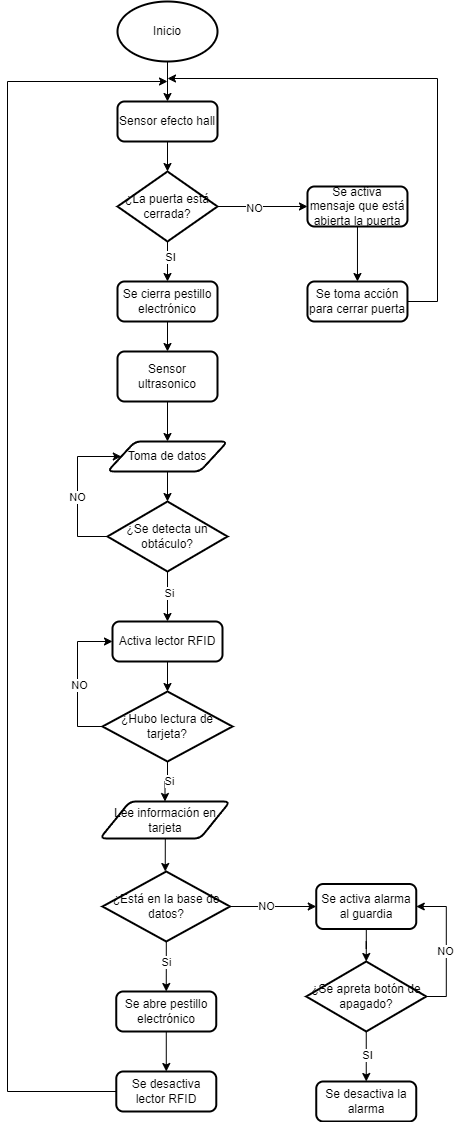

The diagram above was exported from draw.io. Its source (the exported page's mxGraphModel, read from the mxfile embedded in the PNG):
<mxGraphModel dx="1990" dy="1126" grid="1" gridSize="10" guides="1" tooltips="1" connect="1" arrows="1" fold="1" page="1" pageScale="1" pageWidth="827" pageHeight="1169" math="0" shadow="0">
  <root>
    <mxCell id="0" />
    <mxCell id="1" parent="0" />
    <mxCell id="YPe4RpGyD70D5JYD_jkB-2" style="edgeStyle=orthogonalEdgeStyle;rounded=0;orthogonalLoop=1;jettySize=auto;html=1;entryX=0.5;entryY=0;entryDx=0;entryDy=0;" edge="1" parent="1" source="YPe4RpGyD70D5JYD_jkB-1" target="YPe4RpGyD70D5JYD_jkB-46">
      <mxGeometry relative="1" as="geometry">
        <mxPoint x="390" y="130" as="targetPoint" />
      </mxGeometry>
    </mxCell>
    <mxCell id="YPe4RpGyD70D5JYD_jkB-1" value="Inicio" style="strokeWidth=2;html=1;shape=mxgraph.flowchart.start_1;whiteSpace=wrap;" vertex="1" parent="1">
      <mxGeometry x="340" y="20" width="100" height="60" as="geometry" />
    </mxCell>
    <mxCell id="YPe4RpGyD70D5JYD_jkB-11" style="edgeStyle=orthogonalEdgeStyle;rounded=0;orthogonalLoop=1;jettySize=auto;html=1;entryX=0.5;entryY=0;entryDx=0;entryDy=0;" edge="1" parent="1" source="YPe4RpGyD70D5JYD_jkB-3" target="YPe4RpGyD70D5JYD_jkB-14">
      <mxGeometry relative="1" as="geometry">
        <mxPoint x="420" y="500" as="targetPoint" />
      </mxGeometry>
    </mxCell>
    <mxCell id="YPe4RpGyD70D5JYD_jkB-3" value="Sensor ultrasonico" style="rounded=1;whiteSpace=wrap;html=1;absoluteArcSize=1;arcSize=14;strokeWidth=2;" vertex="1" parent="1">
      <mxGeometry x="340" y="370" width="100" height="50" as="geometry" />
    </mxCell>
    <mxCell id="YPe4RpGyD70D5JYD_jkB-20" style="edgeStyle=orthogonalEdgeStyle;rounded=0;orthogonalLoop=1;jettySize=auto;html=1;entryX=0.5;entryY=0;entryDx=0;entryDy=0;" edge="1" parent="1" source="YPe4RpGyD70D5JYD_jkB-5" target="YPe4RpGyD70D5JYD_jkB-22">
      <mxGeometry relative="1" as="geometry">
        <mxPoint x="390" y="760" as="targetPoint" />
      </mxGeometry>
    </mxCell>
    <mxCell id="YPe4RpGyD70D5JYD_jkB-21" value="Si" style="edgeLabel;html=1;align=center;verticalAlign=middle;resizable=0;points=[];" vertex="1" connectable="0" parent="YPe4RpGyD70D5JYD_jkB-20">
      <mxGeometry x="-0.1492" y="1" relative="1" as="geometry">
        <mxPoint as="offset" />
      </mxGeometry>
    </mxCell>
    <mxCell id="YPe4RpGyD70D5JYD_jkB-5" value="¿Se detecta un obtáculo?" style="strokeWidth=2;html=1;shape=mxgraph.flowchart.decision;whiteSpace=wrap;" vertex="1" parent="1">
      <mxGeometry x="330" y="520" width="120" height="70" as="geometry" />
    </mxCell>
    <mxCell id="YPe4RpGyD70D5JYD_jkB-14" value="Toma de datos" style="shape=parallelogram;html=1;strokeWidth=2;perimeter=parallelogramPerimeter;whiteSpace=wrap;rounded=1;arcSize=12;size=0.23;" vertex="1" parent="1">
      <mxGeometry x="330" y="460" width="120" height="30" as="geometry" />
    </mxCell>
    <mxCell id="YPe4RpGyD70D5JYD_jkB-16" style="edgeStyle=orthogonalEdgeStyle;rounded=0;orthogonalLoop=1;jettySize=auto;html=1;entryX=0.5;entryY=0;entryDx=0;entryDy=0;entryPerimeter=0;" edge="1" parent="1" source="YPe4RpGyD70D5JYD_jkB-14" target="YPe4RpGyD70D5JYD_jkB-5">
      <mxGeometry relative="1" as="geometry" />
    </mxCell>
    <mxCell id="YPe4RpGyD70D5JYD_jkB-22" value="Activa lector RFID" style="rounded=1;whiteSpace=wrap;html=1;absoluteArcSize=1;arcSize=14;strokeWidth=2;" vertex="1" parent="1">
      <mxGeometry x="335" y="640" width="110" height="40" as="geometry" />
    </mxCell>
    <mxCell id="YPe4RpGyD70D5JYD_jkB-23" value="" style="group" vertex="1" connectable="0" parent="1">
      <mxGeometry x="290" y="510" height="10" as="geometry" />
    </mxCell>
    <mxCell id="YPe4RpGyD70D5JYD_jkB-13" style="edgeStyle=orthogonalEdgeStyle;rounded=0;orthogonalLoop=1;jettySize=auto;html=1;endArrow=classic;endFill=1;entryX=0;entryY=0.5;entryDx=0;entryDy=0;exitX=0;exitY=0.5;exitDx=0;exitDy=0;exitPerimeter=0;" edge="1" parent="1" source="YPe4RpGyD70D5JYD_jkB-5" target="YPe4RpGyD70D5JYD_jkB-14">
      <mxGeometry relative="1" as="geometry">
        <mxPoint x="290" y="510" as="targetPoint" />
        <mxPoint x="360" y="625" as="sourcePoint" />
        <Array as="points">
          <mxPoint x="300" y="555" />
          <mxPoint x="300" y="475" />
        </Array>
      </mxGeometry>
    </mxCell>
    <mxCell id="YPe4RpGyD70D5JYD_jkB-19" value="NO" style="edgeLabel;html=1;align=center;verticalAlign=middle;resizable=0;points=[];" vertex="1" connectable="0" parent="YPe4RpGyD70D5JYD_jkB-13">
      <mxGeometry x="0.2118" y="2" relative="1" as="geometry">
        <mxPoint x="1" y="23" as="offset" />
      </mxGeometry>
    </mxCell>
    <mxCell id="YPe4RpGyD70D5JYD_jkB-26" style="edgeStyle=orthogonalEdgeStyle;rounded=0;orthogonalLoop=1;jettySize=auto;html=1;entryX=0;entryY=0.5;entryDx=0;entryDy=0;exitX=0;exitY=0.5;exitDx=0;exitDy=0;exitPerimeter=0;" edge="1" parent="1" source="YPe4RpGyD70D5JYD_jkB-24" target="YPe4RpGyD70D5JYD_jkB-22">
      <mxGeometry relative="1" as="geometry">
        <Array as="points">
          <mxPoint x="300" y="745" />
          <mxPoint x="300" y="660" />
        </Array>
      </mxGeometry>
    </mxCell>
    <mxCell id="YPe4RpGyD70D5JYD_jkB-27" value="NO" style="edgeLabel;html=1;align=center;verticalAlign=middle;resizable=0;points=[];" vertex="1" connectable="0" parent="YPe4RpGyD70D5JYD_jkB-26">
      <mxGeometry x="-0.0772" y="-1" relative="1" as="geometry">
        <mxPoint as="offset" />
      </mxGeometry>
    </mxCell>
    <mxCell id="YPe4RpGyD70D5JYD_jkB-28" style="edgeStyle=orthogonalEdgeStyle;rounded=0;orthogonalLoop=1;jettySize=auto;html=1;entryX=0.5;entryY=0;entryDx=0;entryDy=0;" edge="1" parent="1" source="YPe4RpGyD70D5JYD_jkB-24" target="YPe4RpGyD70D5JYD_jkB-75">
      <mxGeometry relative="1" as="geometry">
        <mxPoint x="389" y="830" as="targetPoint" />
      </mxGeometry>
    </mxCell>
    <mxCell id="YPe4RpGyD70D5JYD_jkB-29" value="Si" style="edgeLabel;html=1;align=center;verticalAlign=middle;resizable=0;points=[];" vertex="1" connectable="0" parent="YPe4RpGyD70D5JYD_jkB-28">
      <mxGeometry x="-0.1047" y="1" relative="1" as="geometry">
        <mxPoint as="offset" />
      </mxGeometry>
    </mxCell>
    <mxCell id="YPe4RpGyD70D5JYD_jkB-24" value="¿Hubo lectura de tarjeta?" style="strokeWidth=2;html=1;shape=mxgraph.flowchart.decision;whiteSpace=wrap;" vertex="1" parent="1">
      <mxGeometry x="325" y="710" width="130" height="70" as="geometry" />
    </mxCell>
    <mxCell id="YPe4RpGyD70D5JYD_jkB-25" style="edgeStyle=orthogonalEdgeStyle;rounded=0;orthogonalLoop=1;jettySize=auto;html=1;entryX=0.5;entryY=0;entryDx=0;entryDy=0;entryPerimeter=0;" edge="1" parent="1" source="YPe4RpGyD70D5JYD_jkB-22" target="YPe4RpGyD70D5JYD_jkB-24">
      <mxGeometry relative="1" as="geometry" />
    </mxCell>
    <mxCell id="YPe4RpGyD70D5JYD_jkB-31" style="edgeStyle=orthogonalEdgeStyle;rounded=0;orthogonalLoop=1;jettySize=auto;html=1;entryX=0;entryY=0.5;entryDx=0;entryDy=0;" edge="1" parent="1" source="YPe4RpGyD70D5JYD_jkB-30" target="YPe4RpGyD70D5JYD_jkB-33">
      <mxGeometry relative="1" as="geometry">
        <mxPoint x="518.75" y="925" as="targetPoint" />
      </mxGeometry>
    </mxCell>
    <mxCell id="YPe4RpGyD70D5JYD_jkB-32" value="NO" style="edgeLabel;html=1;align=center;verticalAlign=middle;resizable=0;points=[];" vertex="1" connectable="0" parent="YPe4RpGyD70D5JYD_jkB-31">
      <mxGeometry x="-0.1753" y="1" relative="1" as="geometry">
        <mxPoint as="offset" />
      </mxGeometry>
    </mxCell>
    <mxCell id="YPe4RpGyD70D5JYD_jkB-42" style="edgeStyle=orthogonalEdgeStyle;rounded=0;orthogonalLoop=1;jettySize=auto;html=1;" edge="1" parent="1" source="YPe4RpGyD70D5JYD_jkB-30">
      <mxGeometry relative="1" as="geometry">
        <mxPoint x="388.75" y="1010" as="targetPoint" />
      </mxGeometry>
    </mxCell>
    <mxCell id="YPe4RpGyD70D5JYD_jkB-43" value="Si" style="edgeLabel;html=1;align=center;verticalAlign=middle;resizable=0;points=[];" vertex="1" connectable="0" parent="YPe4RpGyD70D5JYD_jkB-42">
      <mxGeometry x="-0.1982" relative="1" as="geometry">
        <mxPoint as="offset" />
      </mxGeometry>
    </mxCell>
    <mxCell id="YPe4RpGyD70D5JYD_jkB-30" value="¿Está en la base de datos?" style="strokeWidth=2;html=1;shape=mxgraph.flowchart.decision;whiteSpace=wrap;" vertex="1" parent="1">
      <mxGeometry x="325" y="890" width="127.5" height="70" as="geometry" />
    </mxCell>
    <mxCell id="YPe4RpGyD70D5JYD_jkB-33" value="Se activa alarma al guardia" style="rounded=1;whiteSpace=wrap;html=1;absoluteArcSize=1;arcSize=14;strokeWidth=2;" vertex="1" parent="1">
      <mxGeometry x="538.75" y="902.5" width="100" height="45" as="geometry" />
    </mxCell>
    <mxCell id="YPe4RpGyD70D5JYD_jkB-69" style="edgeStyle=orthogonalEdgeStyle;rounded=0;orthogonalLoop=1;jettySize=auto;html=1;entryX=0.5;entryY=0;entryDx=0;entryDy=0;" edge="1" parent="1" source="YPe4RpGyD70D5JYD_jkB-35" target="YPe4RpGyD70D5JYD_jkB-40">
      <mxGeometry relative="1" as="geometry" />
    </mxCell>
    <mxCell id="YPe4RpGyD70D5JYD_jkB-71" value="SI" style="edgeLabel;html=1;align=center;verticalAlign=middle;resizable=0;points=[];" vertex="1" connectable="0" parent="YPe4RpGyD70D5JYD_jkB-69">
      <mxGeometry x="-0.081" y="1" relative="1" as="geometry">
        <mxPoint as="offset" />
      </mxGeometry>
    </mxCell>
    <mxCell id="YPe4RpGyD70D5JYD_jkB-35" value="¿Se apreta botón de apagado?" style="strokeWidth=2;html=1;shape=mxgraph.flowchart.decision;whiteSpace=wrap;" vertex="1" parent="1">
      <mxGeometry x="528.75" y="980" width="120" height="70" as="geometry" />
    </mxCell>
    <mxCell id="YPe4RpGyD70D5JYD_jkB-40" value="Se desactiva la alarma" style="rounded=1;whiteSpace=wrap;html=1;absoluteArcSize=1;arcSize=14;strokeWidth=2;" vertex="1" parent="1">
      <mxGeometry x="538.75" y="1100" width="100" height="40" as="geometry" />
    </mxCell>
    <mxCell id="YPe4RpGyD70D5JYD_jkB-63" style="edgeStyle=orthogonalEdgeStyle;rounded=0;orthogonalLoop=1;jettySize=auto;html=1;exitX=0;exitY=0.5;exitDx=0;exitDy=0;" edge="1" parent="1" source="YPe4RpGyD70D5JYD_jkB-72">
      <mxGeometry relative="1" as="geometry">
        <mxPoint x="390" y="100" as="targetPoint" />
        <mxPoint x="240" y="1030" as="sourcePoint" />
        <Array as="points">
          <mxPoint x="230" y="1110" />
          <mxPoint x="230" y="100" />
        </Array>
      </mxGeometry>
    </mxCell>
    <mxCell id="YPe4RpGyD70D5JYD_jkB-73" style="edgeStyle=orthogonalEdgeStyle;rounded=0;orthogonalLoop=1;jettySize=auto;html=1;entryX=0.5;entryY=0;entryDx=0;entryDy=0;" edge="1" parent="1" source="YPe4RpGyD70D5JYD_jkB-44" target="YPe4RpGyD70D5JYD_jkB-72">
      <mxGeometry relative="1" as="geometry" />
    </mxCell>
    <mxCell id="YPe4RpGyD70D5JYD_jkB-44" value="Se abre pestillo electrónico" style="rounded=1;whiteSpace=wrap;html=1;absoluteArcSize=1;arcSize=14;strokeWidth=2;" vertex="1" parent="1">
      <mxGeometry x="338.75" y="1010" width="100" height="40" as="geometry" />
    </mxCell>
    <mxCell id="YPe4RpGyD70D5JYD_jkB-46" value="Sensor efecto hall" style="rounded=1;whiteSpace=wrap;html=1;absoluteArcSize=1;arcSize=14;strokeWidth=2;" vertex="1" parent="1">
      <mxGeometry x="340" y="120" width="100" height="40" as="geometry" />
    </mxCell>
    <mxCell id="YPe4RpGyD70D5JYD_jkB-52" style="edgeStyle=orthogonalEdgeStyle;rounded=0;orthogonalLoop=1;jettySize=auto;html=1;entryX=0;entryY=0.5;entryDx=0;entryDy=0;" edge="1" parent="1" source="YPe4RpGyD70D5JYD_jkB-48" target="YPe4RpGyD70D5JYD_jkB-56">
      <mxGeometry relative="1" as="geometry">
        <mxPoint x="500" y="225" as="targetPoint" />
      </mxGeometry>
    </mxCell>
    <mxCell id="YPe4RpGyD70D5JYD_jkB-53" value="NO" style="edgeLabel;html=1;align=center;verticalAlign=middle;resizable=0;points=[];" vertex="1" connectable="0" parent="YPe4RpGyD70D5JYD_jkB-52">
      <mxGeometry x="-0.2003" y="-1" relative="1" as="geometry">
        <mxPoint as="offset" />
      </mxGeometry>
    </mxCell>
    <mxCell id="YPe4RpGyD70D5JYD_jkB-57" style="edgeStyle=orthogonalEdgeStyle;rounded=0;orthogonalLoop=1;jettySize=auto;html=1;entryX=0.5;entryY=0;entryDx=0;entryDy=0;" edge="1" parent="1" source="YPe4RpGyD70D5JYD_jkB-48" target="YPe4RpGyD70D5JYD_jkB-64">
      <mxGeometry relative="1" as="geometry">
        <mxPoint x="390" y="330" as="targetPoint" />
      </mxGeometry>
    </mxCell>
    <mxCell id="YPe4RpGyD70D5JYD_jkB-58" value="SI" style="edgeLabel;html=1;align=center;verticalAlign=middle;resizable=0;points=[];" vertex="1" connectable="0" parent="YPe4RpGyD70D5JYD_jkB-57">
      <mxGeometry x="-0.2367" y="2" relative="1" as="geometry">
        <mxPoint as="offset" />
      </mxGeometry>
    </mxCell>
    <mxCell id="YPe4RpGyD70D5JYD_jkB-48" value="¿La puerta está cerrada?" style="strokeWidth=2;html=1;shape=mxgraph.flowchart.decision;whiteSpace=wrap;" vertex="1" parent="1">
      <mxGeometry x="340" y="190" width="100" height="70" as="geometry" />
    </mxCell>
    <mxCell id="YPe4RpGyD70D5JYD_jkB-50" style="edgeStyle=orthogonalEdgeStyle;rounded=0;orthogonalLoop=1;jettySize=auto;html=1;entryX=0.5;entryY=0;entryDx=0;entryDy=0;entryPerimeter=0;" edge="1" parent="1" source="YPe4RpGyD70D5JYD_jkB-46" target="YPe4RpGyD70D5JYD_jkB-48">
      <mxGeometry relative="1" as="geometry" />
    </mxCell>
    <mxCell id="YPe4RpGyD70D5JYD_jkB-60" style="edgeStyle=orthogonalEdgeStyle;rounded=0;orthogonalLoop=1;jettySize=auto;html=1;entryX=0.5;entryY=0;entryDx=0;entryDy=0;" edge="1" parent="1" source="YPe4RpGyD70D5JYD_jkB-56" target="YPe4RpGyD70D5JYD_jkB-61">
      <mxGeometry relative="1" as="geometry">
        <mxPoint x="720" y="300" as="targetPoint" />
      </mxGeometry>
    </mxCell>
    <mxCell id="YPe4RpGyD70D5JYD_jkB-56" value="Se activa mensaje que está abierta la puerta" style="rounded=1;whiteSpace=wrap;html=1;absoluteArcSize=1;arcSize=14;strokeWidth=2;" vertex="1" parent="1">
      <mxGeometry x="529.97" y="205" width="100" height="40" as="geometry" />
    </mxCell>
    <mxCell id="YPe4RpGyD70D5JYD_jkB-62" style="edgeStyle=orthogonalEdgeStyle;rounded=0;orthogonalLoop=1;jettySize=auto;html=1;exitX=1;exitY=0.5;exitDx=0;exitDy=0;" edge="1" parent="1" source="YPe4RpGyD70D5JYD_jkB-61">
      <mxGeometry relative="1" as="geometry">
        <mxPoint x="620" y="317" as="sourcePoint" />
        <mxPoint x="390" y="97" as="targetPoint" />
        <Array as="points">
          <mxPoint x="660" y="320" />
          <mxPoint x="660" y="97" />
        </Array>
      </mxGeometry>
    </mxCell>
    <mxCell id="YPe4RpGyD70D5JYD_jkB-61" value="Se toma acción para cerrar puerta" style="rounded=1;whiteSpace=wrap;html=1;absoluteArcSize=1;arcSize=14;strokeWidth=2;" vertex="1" parent="1">
      <mxGeometry x="529.97" y="300" width="100" height="40" as="geometry" />
    </mxCell>
    <mxCell id="YPe4RpGyD70D5JYD_jkB-65" style="edgeStyle=orthogonalEdgeStyle;rounded=0;orthogonalLoop=1;jettySize=auto;html=1;entryX=0.5;entryY=0;entryDx=0;entryDy=0;" edge="1" parent="1" source="YPe4RpGyD70D5JYD_jkB-64" target="YPe4RpGyD70D5JYD_jkB-3">
      <mxGeometry relative="1" as="geometry" />
    </mxCell>
    <mxCell id="YPe4RpGyD70D5JYD_jkB-64" value="Se cierra pestillo electrónico" style="rounded=1;whiteSpace=wrap;html=1;absoluteArcSize=1;arcSize=14;strokeWidth=2;" vertex="1" parent="1">
      <mxGeometry x="340" y="300" width="100" height="40" as="geometry" />
    </mxCell>
    <mxCell id="YPe4RpGyD70D5JYD_jkB-67" style="edgeStyle=orthogonalEdgeStyle;rounded=0;orthogonalLoop=1;jettySize=auto;html=1;entryX=0.5;entryY=0;entryDx=0;entryDy=0;entryPerimeter=0;" edge="1" parent="1" source="YPe4RpGyD70D5JYD_jkB-33" target="YPe4RpGyD70D5JYD_jkB-35">
      <mxGeometry relative="1" as="geometry" />
    </mxCell>
    <mxCell id="YPe4RpGyD70D5JYD_jkB-68" style="edgeStyle=orthogonalEdgeStyle;rounded=0;orthogonalLoop=1;jettySize=auto;html=1;entryX=1;entryY=0.5;entryDx=0;entryDy=0;exitX=1;exitY=0.5;exitDx=0;exitDy=0;exitPerimeter=0;" edge="1" parent="1" source="YPe4RpGyD70D5JYD_jkB-35" target="YPe4RpGyD70D5JYD_jkB-33">
      <mxGeometry relative="1" as="geometry" />
    </mxCell>
    <mxCell id="YPe4RpGyD70D5JYD_jkB-70" value="NO" style="edgeLabel;html=1;align=center;verticalAlign=middle;resizable=0;points=[];" vertex="1" connectable="0" parent="YPe4RpGyD70D5JYD_jkB-68">
      <mxGeometry x="-0.0581" y="1" relative="1" as="geometry">
        <mxPoint as="offset" />
      </mxGeometry>
    </mxCell>
    <mxCell id="YPe4RpGyD70D5JYD_jkB-72" value="Se desactiva lector RFID" style="rounded=1;whiteSpace=wrap;html=1;absoluteArcSize=1;arcSize=14;strokeWidth=2;" vertex="1" parent="1">
      <mxGeometry x="338.78" y="1090" width="100" height="40" as="geometry" />
    </mxCell>
    <mxCell id="YPe4RpGyD70D5JYD_jkB-75" value="Lee información en tarjeta" style="shape=parallelogram;html=1;strokeWidth=2;perimeter=parallelogramPerimeter;whiteSpace=wrap;rounded=1;arcSize=12;size=0.23;" vertex="1" parent="1">
      <mxGeometry x="322.5" y="820" width="130" height="37" as="geometry" />
    </mxCell>
    <mxCell id="YPe4RpGyD70D5JYD_jkB-77" style="edgeStyle=orthogonalEdgeStyle;rounded=0;orthogonalLoop=1;jettySize=auto;html=1;entryX=0.5;entryY=0;entryDx=0;entryDy=0;entryPerimeter=0;" edge="1" parent="1">
      <mxGeometry relative="1" as="geometry">
        <mxPoint x="386.48275862068976" y="857" as="sourcePoint" />
        <mxPoint x="387.75" y="890" as="targetPoint" />
      </mxGeometry>
    </mxCell>
  </root>
</mxGraphModel>